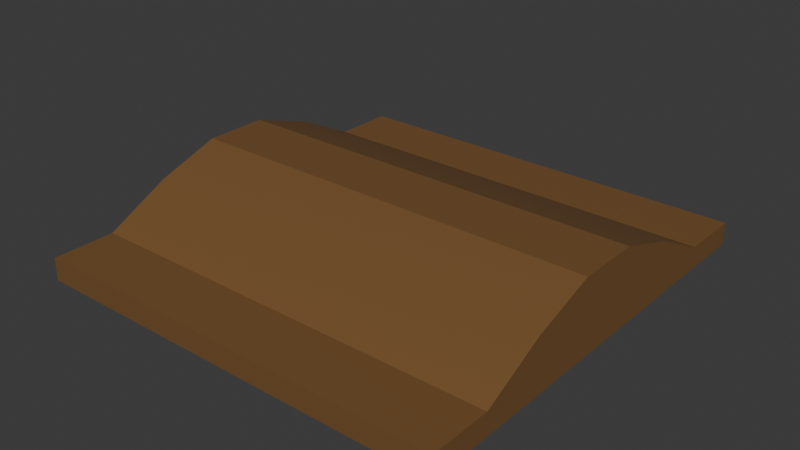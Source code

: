 # Source: Curved.blend  (saved by Blender 4.0.36; exported with 4.5.12 LTS)
import bpy
from mathutils import Matrix  # noqa: F401  (used for matrix-valued properties, if any)

bpy.ops.wm.read_factory_settings(use_empty=True)
scene = bpy.context.scene
scene.name = 'Scene'

# ---- collections
col_collection = bpy.data.collections.new('Collection'); scene.collection.children.link(col_collection)

# ---- materials (node trees are filled in below, after node groups)
mat_material_009 = bpy.data.materials.new('Material.009')
mat_material_009.use_transparent_shadow = False

# ---- node groups
ng_auto_smooth = bpy.data.node_groups.new('Auto Smooth', 'GeometryNodeTree')
_s = ng_auto_smooth.interface.new_socket(name='Geometry', in_out='OUTPUT', socket_type='NodeSocketGeometry')
_s = ng_auto_smooth.interface.new_socket(name='Geometry', in_out='INPUT', socket_type='NodeSocketGeometry')
_s = ng_auto_smooth.interface.new_socket(name='Angle', in_out='INPUT', socket_type='NodeSocketFloat')
_s.subtype = 'ANGLE'
_s.min_value = 0.0
_s.max_value = 3.142
ng_auto_smooth.is_modifier = True
_N = ng_auto_smooth.nodes; _L = ng_auto_smooth.links
n0 = _N.new('NodeGroupOutput'); n0.name = 'Group Output'; n0.location = (480, -100)
n1 = _N.new('NodeGroupInput'); n1.name = 'Group Input'; n1.location = (-420, -300)
n2 = _N.new('NodeGroupInput'); n2.name = 'Group Input.001'; n2.location = (-60, -100)
n3 = _N.new('GeometryNodeSetShadeSmooth'); n3.name = 'Set Shade Smooth'; n3.location = (120, -100)
n3.domain = 'EDGE'
n4 = _N.new('GeometryNodeSetShadeSmooth'); n4.name = 'Set Shade Smooth.001'; n4.location = (300, -100)
n5 = _N.new('GeometryNodeInputMeshEdgeAngle'); n5.name = 'Edge Angle'; n5.location = (-420, -220)
n6 = _N.new('GeometryNodeInputEdgeSmooth'); n6.name = 'Is Edge Smooth'; n6.location = (-60, -160)
n7 = _N.new('GeometryNodeInputShadeSmooth'); n7.name = 'Is Face Smooth'; n7.location = (-240, -340)
n8 = _N.new('FunctionNodeBooleanMath'); n8.name = 'Boolean Math'; n8.location = (-60, -220)
n9 = _N.new('FunctionNodeCompare'); n9.name = 'Compare'; n9.location = (-240, -180)
n9.operation = 'LESS_EQUAL'
_L.new(n5.outputs[0], n9.inputs[0])
_L.new(n4.outputs[0], n0.inputs[0])
_L.new(n1.outputs[1], n9.inputs[1])
_L.new(n9.outputs[0], n8.inputs[0])
_L.new(n7.outputs[0], n8.inputs[1])
_L.new(n2.outputs[0], n3.inputs[0])
_L.new(n6.outputs[0], n3.inputs[1])
_L.new(n3.outputs[0], n4.inputs[0])
_L.new(n8.outputs[0], n3.inputs[2])
n0.is_active_output = True

# ---- material node trees
mat_material_009.use_nodes = True; mat_material_009.node_tree.nodes.clear()
_N = mat_material_009.node_tree.nodes; _L = mat_material_009.node_tree.links
n0 = _N.new('ShaderNodeBsdfPrincipled'); n0.name = 'Principled BSDF'; n0.location = (10, 300)
n0.distribution = 'GGX'
n0.subsurface_method = 'RANDOM_WALK_SKIN'
n0.inputs[0].default_value = (0.1924, 0.09698, 0.03258, 1.0)
n0.inputs[3].default_value = 1.45
n0.inputs[27].default_value = (0.0, 0.0, 0.0, 1.0)
n0.inputs[28].default_value = 1.0
n1 = _N.new('ShaderNodeOutputMaterial'); n1.name = 'Material Output'; n1.location = (300, 300)
_L.new(n0.outputs[0], n1.inputs[0])
n1.is_active_output = True

# ---- world
world_world = bpy.data.worlds.new('World'); scene.world = world_world
world_world.use_nodes = True; world_world.node_tree.nodes.clear()
_N = world_world.node_tree.nodes; _L = world_world.node_tree.links
n0 = _N.new('ShaderNodeOutputWorld'); n0.name = 'World Output'; n0.location = (300, 300)
n1 = _N.new('ShaderNodeBackground'); n1.name = 'Background'; n1.location = (10, 300)
n1.inputs[0].default_value = (0.05088, 0.05088, 0.05088, 1.0)
_L.new(n1.outputs[0], n0.inputs[0])
n0.is_active_output = True
world_world.color = (0.05088, 0.05088, 0.05088)
world_world.use_sun_shadow = False
world_world.sun_shadow_jitter_overblur = 0.0

# ---- meshes
me_cube_009 = bpy.data.meshes.new('Cube.009')
me_cube_009.from_pydata([(-1.317, -1.0, -1.0), (-1.317, -1.0, -0.7542), (-1.317, 1.0, -1.0), (-1.317, 1.0, -0.7542), (1.355, -1.0, -1.0), (1.355, -1.0, -0.7542), (1.355, 1.0, -1.0), (1.355, 1.0, -0.7542), (-1.317, -0.6, -0.4093), (-1.317, -0.2, -0.1783), (-1.317, 0.2, -0.1783), (-1.317, 0.6, -0.4093), (-0.6, 1.0, -0.7542), (-0.2, 1.0, -0.7542), (0.2, 1.0, -0.7542), (0.6, 1.0, -0.7542), (1.355, 0.6, -0.4093), (1.355, 0.2, -0.1783), (1.355, -0.2, -0.1783), (1.355, -0.6, -0.4093), (0.6, -1.0, -0.7542), (0.2, -1.0, -0.7542), (-0.2, -1.0, -0.7542), (-0.6, -1.0, -0.7542), (0.6, 0.6, -0.4093), (0.6, 0.2, -0.1783), (0.6, -0.2, -0.1783), (0.6, -0.6, -0.4093), (0.2, 0.6, -0.4093), (0.2, 0.2, -0.1783), (0.2, -0.2, -0.1783), (0.2, -0.6, -0.4093), (-0.2, 0.6, -0.4093), (-0.2, 0.2, -0.1783), (-0.2, -0.2, -0.1783), (-0.2, -0.6, -0.4093), (-0.6, 0.6, -0.4093), (-0.6, 0.2, -0.1783), (-0.6, -0.2, -0.1783), (-0.6, -0.6, -0.4093), (-1.317, -1.393, -1.0), (-1.317, -1.393, -0.7542), (-1.317, 1.393, -0.7542), (-1.317, 1.393, -1.0), (1.355, 1.393, -1.0), (0.6, 1.393, -0.7542), (1.355, 1.393, -0.7542), (1.355, -1.393, -0.7542), (1.355, -1.393, -1.0), (-0.6, -1.393, -0.7542), (-0.6, 1.393, -0.7542), (-0.2, 1.393, -0.7542), (0.2, 1.393, -0.7542), (0.6, -1.393, -0.7542), (0.2, -1.393, -0.7542), (-0.2, -1.393, -0.7542)], [], [(0, 1, 8, 9, 10, 11, 3, 2), (22, 23, 49, 55), (6, 7, 16, 17, 18, 19, 5, 4), (14, 15, 45, 52), (2, 6, 4, 0), (39, 8, 1, 23), (19, 27, 20, 5), (27, 31, 21, 20), (31, 35, 22, 21), (35, 39, 23, 22), (7, 15, 24, 16), (16, 24, 25, 17), (17, 25, 26, 18), (18, 26, 27, 19), (15, 14, 28, 24), (24, 28, 29, 25), (25, 29, 30, 26), (26, 30, 31, 27), (14, 13, 32, 28), (28, 32, 33, 29), (29, 33, 34, 30), (30, 34, 35, 31), (13, 12, 36, 32), (32, 36, 37, 33), (33, 37, 38, 34), (34, 38, 39, 35), (12, 3, 11, 36), (36, 11, 10, 37), (37, 10, 9, 38), (38, 9, 8, 39), (43, 42, 50, 51, 52, 45, 46, 44), (48, 47, 53, 54, 55, 49, 41, 40), (15, 7, 46, 45), (7, 6, 44, 46), (1, 0, 40, 41), (3, 12, 50, 42), (4, 5, 47, 48), (5, 20, 53, 47), (12, 13, 51, 50), (0, 4, 48, 40), (20, 21, 54, 53), (2, 3, 42, 43), (13, 14, 52, 51), (23, 1, 41, 49), (21, 22, 55, 54), (6, 2, 43, 44)])
me_cube_009.polygons.foreach_set('use_smooth', [True] * 46)
_uv = me_cube_009.uv_layers.new(name='UVMap')
_uv.uv.foreach_set('vector', [0.375, 0.0, 0.625, 0.0, 0.625, 0.05, 0.625, 0.1, 0.625, 0.15, 0.625, 0.2, 0.625, 0.25, 0.375, 0.25, 0.775, 0.75, 0.825, 0.75, 0.825, 0.75, 0.775, 0.75, 0.375, 0.5, 0.625, 0.5, 0.625, 0.55, 0.625, 0.6, 0.625, 0.65, 0.625, 0.7, 0.625, 0.75, 0.375, 0.75, 0.725, 0.5, 0.675, 0.5, 0.675, 0.5, 0.725, 0.5, 0.125, 0.5, 0.375, 0.5, 0.375, 0.75, 0.125, 0.75, 0.825, 0.7, 0.875, 0.7, 0.875, 0.75, 0.825, 0.75, 0.625, 0.7, 0.675, 0.7, 0.675, 0.75, 0.625, 0.75, 0.675, 0.7, 0.725, 0.7, 0.725, 0.75, 0.675, 0.75, 0.725, 0.7, 0.775, 0.7, 0.775, 0.75, 0.725, 0.75, 0.775, 0.7, 0.825, 0.7, 0.825, 0.75, 0.775, 0.75, 0.625, 0.5, 0.675, 0.5, 0.675, 0.55, 0.625, 0.55, 0.625, 0.55, 0.675, 0.55, 0.675, 0.6, 0.625, 0.6, 0.625, 0.6, 0.675, 0.6, 0.675, 0.65, 0.625, 0.65, 0.625, 0.65, 0.675, 0.65, 0.675, 0.7, 0.625, 0.7, 0.675, 0.5, 0.725, 0.5, 0.725, 0.55, 0.675, 0.55, 0.675, 0.55, 0.725, 0.55, 0.725, 0.6, 0.675, 0.6, 0.675, 0.6, 0.725, 0.6, 0.725, 0.65, 0.675, 0.65, 0.675, 0.65, 0.725, 0.65, 0.725, 0.7, 0.675, 0.7, 0.725, 0.5, 0.775, 0.5, 0.775, 0.55, 0.725, 0.55, 0.725, 0.55, 0.775, 0.55, 0.775, 0.6, 0.725, 0.6, 0.725, 0.6, 0.775, 0.6, 0.775, 0.65, 0.725, 0.65, 0.725, 0.65, 0.775, 0.65, 0.775, 0.7, 0.725, 0.7, 0.775, 0.5, 0.825, 0.5, 0.825, 0.55, 0.775, 0.55, 0.775, 0.55, 0.825, 0.55, 0.825, 0.6, 0.775, 0.6, 0.775, 0.6, 0.825, 0.6, 0.825, 0.65, 0.775, 0.65, 0.775, 0.65, 0.825, 0.65, 0.825, 0.7, 0.775, 0.7, 0.825, 0.5, 0.875, 0.5, 0.875, 0.55, 0.825, 0.55, 0.825, 0.55, 0.875, 0.55, 0.875, 0.6, 0.825, 0.6, 0.825, 0.6, 0.875, 0.6, 0.875, 0.65, 0.825, 0.65, 0.825, 0.65, 0.875, 0.65, 0.875, 0.7, 0.825, 0.7, 0.375, 0.25, 0.625, 0.25, 0.625, 0.3, 0.625, 0.35, 0.625, 0.4, 0.625, 0.45, 0.625, 0.5, 0.375, 0.5, 0.375, 0.75, 0.625, 0.75, 0.625, 0.8, 0.625, 0.85, 0.625, 0.9, 0.625, 0.95, 0.625, 1.0, 0.375, 1.0, 0.675, 0.5, 0.625, 0.5, 0.625, 0.5, 0.675, 0.5, 0.625, 0.5, 0.375, 0.5, 0.375, 0.5, 0.625, 0.5, 0.625, 0.0, 0.375, 0.0, 0.375, 0.0, 0.625, 0.0, 0.875, 0.5, 0.825, 0.5, 0.825, 0.5, 0.875, 0.5, 0.375, 0.75, 0.625, 0.75, 0.625, 0.75, 0.375, 0.75, 0.625, 0.75, 0.675, 0.75, 0.675, 0.75, 0.625, 0.75, 0.825, 0.5, 0.775, 0.5, 0.775, 0.5, 0.825, 0.5, 0.125, 0.75, 0.375, 0.75, 0.375, 0.75, 0.125, 0.75, 0.675, 0.75, 0.725, 0.75, 0.725, 0.75, 0.675, 0.75, 0.375, 0.25, 0.625, 0.25, 0.625, 0.25, 0.375, 0.25, 0.775, 0.5, 0.725, 0.5, 0.725, 0.5, 0.775, 0.5, 0.825, 0.75, 0.875, 0.75, 0.875, 0.75, 0.825, 0.75, 0.725, 0.75, 0.775, 0.75, 0.775, 0.75, 0.725, 0.75, 0.375, 0.5, 0.125, 0.5, 0.125, 0.5, 0.375, 0.5])
me_cube_009.materials.append(mat_material_009)
me_cube_009.update()

# ---- objects
ob_cube_011 = bpy.data.objects.new('Cube.011', me_cube_009)

# ---- transforms, parenting, visibility, modifiers, constraints
ob_cube_011.location = (0.0, -1.772, 0.5754)
ob_cube_011.scale = (1.0, 1.0, 0.5817)
_m = ob_cube_011.modifiers.new('Auto Smooth', 'NODES')
_m.node_group = ng_auto_smooth
_gi = [s.identifier for s in ng_auto_smooth.interface.items_tree if s.item_type == 'SOCKET' and s.in_out == 'INPUT']
_m[_gi[1]] = 0.5236  # Angle

# ---- collection membership
col_collection.objects.link(ob_cube_011)

# ---- scene / render settings (as saved in the file)
scene.frame_start = 1; scene.frame_end = 250; scene.frame_set(1)
scene.render.engine = 'BLENDER_EEVEE_NEXT'
scene.cycles.sampling_pattern = 'TABULATED_SOBOL'
bpy.context.view_layer.update()

# ---- added for rendering (the .blend has no active camera and no usable light): camera, sun
cam_auto = bpy.data.cameras.new('AutoCamera')
cam_auto.lens = 50.0
cam_auto.sensor_width = 36.0
cam_auto.clip_end = 1000.0
ob_auto_camera = bpy.data.objects.new('AutoCamera', cam_auto)
scene.collection.objects.link(ob_auto_camera)
ob_auto_camera.location = (3.61789, -6.09092, 3.11182)
ob_auto_camera.rotation_euler = (1.09748, -7.21219e-08, 0.694738)
scene.camera = ob_auto_camera
light_auto_sun = bpy.data.lights.new('AutoSun', 'SUN')
light_auto_sun.energy = 3.0
light_auto_sun.angle = 0.0523599
ob_auto_sun = bpy.data.objects.new('AutoSun', light_auto_sun)
scene.collection.objects.link(ob_auto_sun)
ob_auto_sun.rotation_euler = (0.872665, 0.174533, 0.523599)
bpy.context.view_layer.update()
